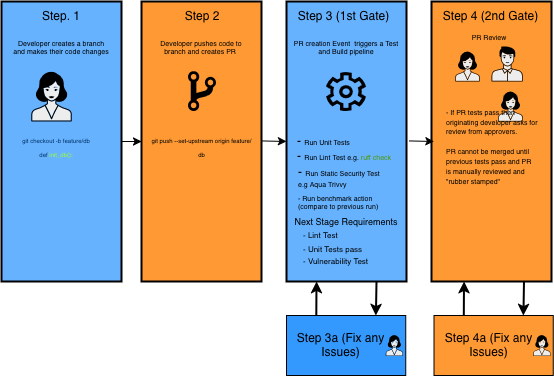

The diagram above was exported from draw.io. Its source (the exported page's mxGraphModel, read from the mxfile embedded in the PNG):
<mxGraphModel dx="466" dy="329" grid="1" gridSize="10" guides="1" tooltips="1" connect="1" arrows="1" fold="1" page="1" pageScale="1" pageWidth="1169" pageHeight="827" math="0" shadow="0">
  <root>
    <mxCell id="0" />
    <mxCell id="1" parent="0" />
    <mxCell id="2" parent="1" style="rounded=0;whiteSpace=wrap;html=1;strokeColor=#000000;fillColor=#66B2FF;fontColor=#ffffff;strokeWidth=2;" value="" vertex="1">
      <mxGeometry height="280" width="120" x="40" y="40" as="geometry" />
    </mxCell>
    <mxCell id="3" parent="1" style="shape=mxgraph.networks2.icon;aspect=fixed;fillColor=#EDEDED;strokeColor=#000000;gradientColor=#5B6163;network2IconShadow=1;network2bgFillColor=none;labelPosition=center;verticalLabelPosition=bottom;align=center;verticalAlign=top;network2Icon=mxgraph.networks2.user_female;network2IconXOffset=-0.0011;network2IconYOffset=-0.003;network2IconW=0.8096;network2IconH=0.994;" value="" vertex="1">
      <mxGeometry height="49.7" width="40.48" x="69.75999999999999" y="110.3" as="geometry" />
    </mxCell>
    <mxCell id="4" parent="1" style="text;html=1;whiteSpace=wrap;strokeColor=none;fillColor=none;align=center;verticalAlign=middle;rounded=0;" value="&lt;div&gt;&lt;font style=&quot;font-size: 6px;&quot;&gt;&lt;span style=&quot;color: rgb(0, 102, 0);&quot;&gt;&lt;span style=&quot;color: rgb(0, 51, 102);&quot;&gt;git checkout -b feature/db&lt;/span&gt;&lt;/span&gt;&lt;/font&gt;&lt;/div&gt;&lt;div&gt;&lt;font style=&quot;font-size: 6px;&quot;&gt;&lt;span style=&quot;color: rgb(0, 102, 0);&quot;&gt;&lt;span style=&quot;color: rgb(0, 51, 102);&quot;&gt;def&lt;/span&gt;&lt;/span&gt; &lt;span style=&quot;color: rgb(153, 255, 51);&quot;&gt;init_db():&lt;/span&gt;&lt;/font&gt;&lt;/div&gt;" vertex="1">
      <mxGeometry height="30" width="110" x="40" y="170" as="geometry" />
    </mxCell>
    <mxCell id="5" parent="1" style="text;html=1;whiteSpace=wrap;strokeColor=none;fillColor=none;align=center;verticalAlign=middle;rounded=0;fontColor=#4D4D4D;" value="&lt;span style=&quot;color: rgb(0, 0, 0);&quot;&gt;&lt;span style=&quot;&quot;&gt;&lt;span style=&quot;&quot;&gt;Step. 1&lt;/span&gt;&lt;/span&gt;&lt;/span&gt;" vertex="1">
      <mxGeometry height="30" width="60" x="70" y="40" as="geometry" />
    </mxCell>
    <mxCell id="6" parent="1" style="text;html=1;whiteSpace=wrap;strokeColor=none;fillColor=none;align=center;verticalAlign=middle;rounded=0;" value="&lt;div style=&quot;line-height: 70%;&quot;&gt;&lt;font style=&quot;line-height: 70%; font-size: 7px;&quot;&gt;Developer creates a branch and makes their code changes&lt;/font&gt;&lt;/div&gt;" vertex="1">
      <mxGeometry height="30" width="100" x="50" y="70" as="geometry" />
    </mxCell>
    <mxCell id="7" parent="1" style="rounded=0;whiteSpace=wrap;html=1;strokeColor=#000000;fillColor=light-dark(#ff9933, #a95100);fontColor=#ffffff;strokeWidth=2;" value="" vertex="1">
      <mxGeometry height="280" width="120" x="180" y="40" as="geometry" />
    </mxCell>
    <mxCell id="8" parent="1" style="text;html=1;whiteSpace=wrap;strokeColor=none;fillColor=none;align=center;verticalAlign=middle;rounded=0;fontColor=#000000;" value="Step 2" vertex="1">
      <mxGeometry height="30" width="60" x="211" y="40" as="geometry" />
    </mxCell>
    <mxCell id="9" parent="1" style="text;html=1;whiteSpace=wrap;strokeColor=none;fillColor=none;align=center;verticalAlign=middle;rounded=0;" value="&lt;div style=&quot;line-height: 70%;&quot;&gt;&lt;font style=&quot;line-height: 70%; font-size: 7px;&quot;&gt;Developer pushes code to branch and creates PR&amp;nbsp;&lt;/font&gt;&lt;/div&gt;" vertex="1">
      <mxGeometry height="30" width="100" x="190" y="70" as="geometry" />
    </mxCell>
    <mxCell id="10" parent="1" style="text;html=1;whiteSpace=wrap;strokeColor=none;fillColor=none;align=center;verticalAlign=middle;rounded=0;" value="&lt;font style=&quot;line-height: 70%; font-size: 6px;&quot;&gt;git push --set-upstream origin feature/db&lt;/font&gt;" vertex="1">
      <mxGeometry height="30" width="105" x="187.5" y="170" as="geometry" />
    </mxCell>
    <mxCell id="11" parent="1" style="rounded=0;whiteSpace=wrap;html=1;strokeColor=#000000;fillColor=#66B2FF;fontColor=#ffffff;strokeWidth=2;" value="" vertex="1">
      <mxGeometry height="280" width="120" x="325" y="40" as="geometry" />
    </mxCell>
    <mxCell id="12" parent="1" style="text;html=1;whiteSpace=wrap;strokeColor=none;fillColor=none;align=center;verticalAlign=middle;rounded=0;fontColor=#000000;" value="Step 3 (1st Gate)" vertex="1">
      <mxGeometry height="30" width="119.22" x="323.39" y="40" as="geometry" />
    </mxCell>
    <mxCell id="13" parent="1" style="text;html=1;whiteSpace=wrap;strokeColor=none;fillColor=none;align=center;verticalAlign=middle;rounded=0;" value="&lt;div style=&quot;line-height: 70%;&quot;&gt;&lt;font style=&quot;line-height: 70%; font-size: 7px;&quot;&gt;PR creation Event&amp;nbsp; triggers a Test and Build pipeline&lt;/font&gt;&lt;/div&gt;" vertex="1">
      <mxGeometry height="30" width="120" x="325" y="70" as="geometry" />
    </mxCell>
    <mxCell id="14" edge="1" parent="1" style="endArrow=classic;html=1;rounded=0;entryX=0;entryY=0.5;entryDx=0;entryDy=0;" target="7" value="">
      <mxGeometry height="50" relative="1" width="50" as="geometry">
        <mxPoint x="160" y="180" as="sourcePoint" />
        <mxPoint x="170" y="130" as="targetPoint" />
      </mxGeometry>
    </mxCell>
    <mxCell id="15" parent="1" style="shape=image;verticalLabelPosition=bottom;labelBackgroundColor=default;verticalAlign=top;aspect=fixed;imageAspect=0;editableCssRules=.*;image=data:image/svg+xml,(base64 omitted: 856 chars);" value="" vertex="1">
      <mxGeometry height="40" width="28.57" x="226.71000000000004" y="110.3" as="geometry" />
    </mxCell>
    <mxCell id="16" parent="1" style="shape=image;verticalLabelPosition=bottom;labelBackgroundColor=default;verticalAlign=top;aspect=fixed;imageAspect=0;editableCssRules=.*;image=data:image/svg+xml,(base64 omitted: 2104 chars);" value="" vertex="1">
      <mxGeometry height="39.25" width="40.78" x="364.61" y="111.05" as="geometry" />
    </mxCell>
    <mxCell id="17" parent="1" style="text;html=1;whiteSpace=wrap;strokeColor=none;fillColor=none;align=left;verticalAlign=middle;rounded=0;" value="&lt;div align=&quot;left&quot;&gt;- &lt;font style=&quot;font-size: 7px;&quot;&gt;Run Lint Test e.g. &lt;span style=&quot;color: rgb(77, 153, 0);&quot;&gt;ruff check&lt;/span&gt;&lt;/font&gt;&lt;/div&gt;" vertex="1">
      <mxGeometry height="30" width="200" x="334.22" y="180" as="geometry" />
    </mxCell>
    <mxCell id="18" parent="1" style="text;html=1;whiteSpace=wrap;strokeColor=none;fillColor=none;align=left;verticalAlign=middle;rounded=0;" value="&lt;div align=&quot;left&quot;&gt;- &lt;font style=&quot;font-size: 7px;&quot;&gt;Run Unit Tests&lt;/font&gt;&lt;/div&gt;" vertex="1">
      <mxGeometry height="30" width="90" x="334.22" y="165" as="geometry" />
    </mxCell>
    <mxCell id="19" parent="1" style="text;html=1;whiteSpace=wrap;strokeColor=none;fillColor=none;align=left;verticalAlign=middle;rounded=0;" value="-&amp;nbsp;&lt;span&gt;&lt;font style=&quot;font-size: 7px; line-height: 70%;&quot;&gt;Run Static Security Test&amp;nbsp;&lt;/font&gt;&lt;/span&gt;&lt;div style=&quot;line-height: 70%;&quot;&gt;&lt;div align=&quot;left&quot;&gt;&lt;span&gt;&lt;font style=&quot;font-size: 7px; line-height: 70%;&quot;&gt;e.g Aqua Trivvy&lt;/font&gt;&lt;/span&gt;&lt;/div&gt;&lt;/div&gt;" vertex="1">
      <mxGeometry height="30" width="110" x="335" y="200" as="geometry" />
    </mxCell>
    <mxCell id="20" parent="1" style="text;html=1;whiteSpace=wrap;strokeColor=none;fillColor=none;align=center;verticalAlign=middle;rounded=0;" value="&lt;font style=&quot;font-size: 9px;&quot;&gt;Next Stage Requirements&lt;/font&gt;" vertex="1">
      <mxGeometry height="30" width="113.83" x="328.08" y="245" as="geometry" />
    </mxCell>
    <mxCell id="21" parent="1" style="text;html=1;whiteSpace=wrap;strokeColor=none;fillColor=none;align=left;verticalAlign=middle;rounded=0;" value="&lt;div align=&quot;left&quot;&gt;&lt;font style=&quot;font-size: 8px; line-height: 70%;&quot;&gt;- Lint Test&lt;/font&gt;&lt;/div&gt;&lt;div align=&quot;left&quot;&gt;&lt;font style=&quot;font-size: 8px; line-height: 70%;&quot;&gt;- Unit Tests pass&lt;/font&gt;&lt;/div&gt;&lt;div align=&quot;left&quot; style=&quot;line-height: 80%;&quot;&gt;&lt;font style=&quot;font-size: 8px; line-height: 80%;&quot;&gt;- Vulnerability Test&lt;/font&gt;&lt;/div&gt;" vertex="1">
      <mxGeometry height="30" width="90" x="339.99999999999994" y="270" as="geometry" />
    </mxCell>
    <mxCell id="22" parent="1" style="rounded=0;whiteSpace=wrap;html=1;strokeColor=#000000;fillColor=#3399FF;fontColor=#000000;" value="" vertex="1">
      <mxGeometry height="60" width="119.22" x="325" y="354" as="geometry" />
    </mxCell>
    <mxCell id="23" edge="1" parent="1" source="11" style="endArrow=classic;html=1;rounded=0;exitX=0.75;exitY=1;exitDx=0;exitDy=0;entryX=0.75;entryY=0;entryDx=0;entryDy=0;strokeWidth=2;" target="22" value="">
      <mxGeometry height="50" relative="1" width="50" as="geometry">
        <mxPoint x="424.22" y="350" as="sourcePoint" />
        <mxPoint x="477.31000000000006" y="290" as="targetPoint" />
      </mxGeometry>
    </mxCell>
    <mxCell id="24" parent="1" style="text;html=1;whiteSpace=wrap;strokeColor=none;fillColor=none;align=center;verticalAlign=middle;rounded=0;fontColor=#000000;" value="Step 3a (Fix any Issues)" vertex="1">
      <mxGeometry height="30" width="119.22" x="320" y="369" as="geometry" />
    </mxCell>
    <mxCell id="25" edge="1" parent="1" source="22" style="endArrow=classic;html=1;rounded=0;entryX=0.25;entryY=1;entryDx=0;entryDy=0;exitX=0.25;exitY=0;exitDx=0;exitDy=0;strokeWidth=2;" target="11" value="">
      <mxGeometry height="50" relative="1" width="50" as="geometry">
        <mxPoint x="324.22" y="370" as="sourcePoint" />
        <mxPoint x="374.22" y="320" as="targetPoint" />
      </mxGeometry>
    </mxCell>
    <mxCell id="26" parent="1" style="shape=mxgraph.networks2.icon;aspect=fixed;fillColor=#EDEDED;strokeColor=#000000;gradientColor=#5B6163;network2IconShadow=1;network2bgFillColor=none;labelPosition=center;verticalLabelPosition=bottom;align=center;verticalAlign=top;network2Icon=mxgraph.networks2.user_female;network2IconXOffset=-0.0011;network2IconYOffset=-0.003;network2IconW=0.8096;network2IconH=0.994;" value="" vertex="1">
      <mxGeometry height="21" width="17.1" x="424.22" y="373.5" as="geometry" />
    </mxCell>
    <mxCell id="27" parent="1" style="rounded=0;whiteSpace=wrap;html=1;strokeColor=#000000;fillColor=#FF9933;fontColor=#000000;strokeWidth=2;" value="" vertex="1">
      <mxGeometry height="280" width="120" x="470" y="40" as="geometry" />
    </mxCell>
    <mxCell id="28" parent="1" style="text;html=1;whiteSpace=wrap;strokeColor=none;fillColor=none;align=center;verticalAlign=middle;rounded=0;fontColor=#000000;" value="Step 4 (2nd Gate)" vertex="1">
      <mxGeometry height="30" width="119.22" x="470" y="40" as="geometry" />
    </mxCell>
    <mxCell id="29" parent="1" style="shape=mxgraph.networks2.icon;aspect=fixed;fillColor=#EDEDED;strokeColor=#000000;gradientColor=#5B6163;network2IconShadow=1;network2bgFillColor=none;labelPosition=center;verticalLabelPosition=bottom;align=center;verticalAlign=top;network2Icon=mxgraph.networks2.user_female;network2IconXOffset=-0.0011;network2IconYOffset=-0.003;network2IconW=0.8096;network2IconH=0.994;" value="" vertex="1">
      <mxGeometry height="30" width="24.43" x="493.74" y="90" as="geometry" />
    </mxCell>
    <mxCell id="30" parent="1" style="shape=mxgraph.networks2.icon;aspect=fixed;fillColor=#EDEDED;strokeColor=#000000;gradientColor=#5B6163;network2IconShadow=1;network2bgFillColor=none;labelPosition=center;verticalLabelPosition=bottom;align=center;verticalAlign=top;network2Icon=mxgraph.networks2.user_male;network2IconW=0.8918;network2IconH=1.0003;" value="" vertex="1">
      <mxGeometry height="35" width="31.2" x="530" y="85" as="geometry" />
    </mxCell>
    <mxCell id="31" parent="1" style="shape=mxgraph.networks2.icon;aspect=fixed;fillColor=#EDEDED;strokeColor=#000000;gradientColor=#5B6163;network2IconShadow=1;network2bgFillColor=none;labelPosition=center;verticalLabelPosition=bottom;align=center;verticalAlign=top;network2Icon=mxgraph.networks2.user_female;network2IconXOffset=-0.0011;network2IconYOffset=-0.003;network2IconW=0.8096;network2IconH=0.994;" value="" vertex="1">
      <mxGeometry height="30" width="24.43" x="536.77" y="130" as="geometry" />
    </mxCell>
    <mxCell id="32" parent="1" style="text;html=1;whiteSpace=wrap;strokeColor=none;fillColor=none;align=left;verticalAlign=middle;rounded=0;" value="&lt;div align=&quot;left&quot; style=&quot;line-height: 70%;&quot;&gt;&lt;font style=&quot;font-size: 7px;&quot;&gt;- If PR tests pass then originating developer asks for review from approvers.&lt;/font&gt;&lt;/div&gt;&lt;div align=&quot;left&quot; style=&quot;line-height: 70%;&quot;&gt;&lt;font style=&quot;font-size: 7px;&quot;&gt;&lt;br&gt;&lt;/font&gt;&lt;/div&gt;&lt;div align=&quot;left&quot; style=&quot;line-height: 70%;&quot;&gt;&lt;font style=&quot;font-size: 7px;&quot;&gt;PR cannot be merged until previous tests pass and PR is manually reviewed and &quot;rubber stamped&quot;&lt;/font&gt;&lt;/div&gt;" vertex="1">
      <mxGeometry height="30" width="94" x="483" y="170" as="geometry" />
    </mxCell>
    <mxCell id="33" parent="1" style="rounded=0;whiteSpace=wrap;html=1;strokeColor=#000000;fillColor=#FF9933;fontColor=#000000;" value="" vertex="1">
      <mxGeometry height="60" width="119.22" x="472.5" y="354" as="geometry" />
    </mxCell>
    <mxCell id="34" edge="1" parent="1" style="endArrow=classic;html=1;rounded=0;exitX=0.75;exitY=1;exitDx=0;exitDy=0;entryX=0.75;entryY=0;entryDx=0;entryDy=0;strokeWidth=2;" target="33" value="">
      <mxGeometry height="50" relative="1" width="50" as="geometry">
        <mxPoint x="562.5" y="320" as="sourcePoint" />
        <mxPoint x="624.8100000000001" y="290" as="targetPoint" />
      </mxGeometry>
    </mxCell>
    <mxCell id="35" parent="1" style="text;html=1;whiteSpace=wrap;strokeColor=none;fillColor=none;align=center;verticalAlign=middle;rounded=0;fontColor=#000000;" value="Step 4a (Fix any Issues)" vertex="1">
      <mxGeometry height="30" width="119.22" x="467.5" y="369" as="geometry" />
    </mxCell>
    <mxCell id="36" edge="1" parent="1" source="33" style="endArrow=classic;html=1;rounded=0;entryX=0.25;entryY=1;entryDx=0;entryDy=0;exitX=0.25;exitY=0;exitDx=0;exitDy=0;strokeWidth=2;" value="">
      <mxGeometry height="50" relative="1" width="50" as="geometry">
        <mxPoint x="471.72" y="370" as="sourcePoint" />
        <mxPoint x="502.5" y="320" as="targetPoint" />
      </mxGeometry>
    </mxCell>
    <mxCell id="37" parent="1" style="shape=mxgraph.networks2.icon;aspect=fixed;fillColor=#EDEDED;strokeColor=#000000;gradientColor=#5B6163;network2IconShadow=1;network2bgFillColor=none;labelPosition=center;verticalLabelPosition=bottom;align=center;verticalAlign=top;network2Icon=mxgraph.networks2.user_female;network2IconXOffset=-0.0011;network2IconYOffset=-0.003;network2IconW=0.8096;network2IconH=0.994;" value="" vertex="1">
      <mxGeometry height="21" width="17.1" x="571.72" y="373.5" as="geometry" />
    </mxCell>
    <mxCell id="38" edge="1" parent="1" style="endArrow=classic;html=1;rounded=0;entryX=0;entryY=0.5;entryDx=0;entryDy=0;" target="11" value="">
      <mxGeometry height="50" relative="1" width="50" as="geometry">
        <mxPoint x="300" y="179.43" as="sourcePoint" />
        <mxPoint x="320" y="179.43" as="targetPoint" />
      </mxGeometry>
    </mxCell>
    <mxCell id="39" parent="1" style="text;html=1;whiteSpace=wrap;strokeColor=none;fillColor=none;align=left;verticalAlign=middle;rounded=0;" value="&lt;div style=&quot;line-height: 70%;&quot;&gt;&lt;font style=&quot;font-size: 7px; line-height: 70%;&quot;&gt;- Run benchmark action (compare to previous run)&lt;/font&gt;&lt;/div&gt;" vertex="1">
      <mxGeometry height="30" width="105" x="335" y="225" as="geometry" />
    </mxCell>
    <mxCell id="40" edge="1" parent="1" style="endArrow=classic;html=1;rounded=0;entryX=0;entryY=0.5;entryDx=0;entryDy=0;" value="">
      <mxGeometry height="50" relative="1" width="50" as="geometry">
        <mxPoint x="447.5" y="179.43" as="sourcePoint" />
        <mxPoint x="472.5" y="180" as="targetPoint" />
      </mxGeometry>
    </mxCell>
    <mxCell id="41" parent="1" style="text;html=1;whiteSpace=wrap;strokeColor=none;fillColor=none;align=center;verticalAlign=middle;rounded=0;" value="&lt;font style=&quot;font-size: 7px;&quot;&gt;PR Review&lt;/font&gt;" vertex="1">
      <mxGeometry height="30" width="120" x="467.5" y="60" as="geometry" />
    </mxCell>
  </root>
</mxGraphModel>